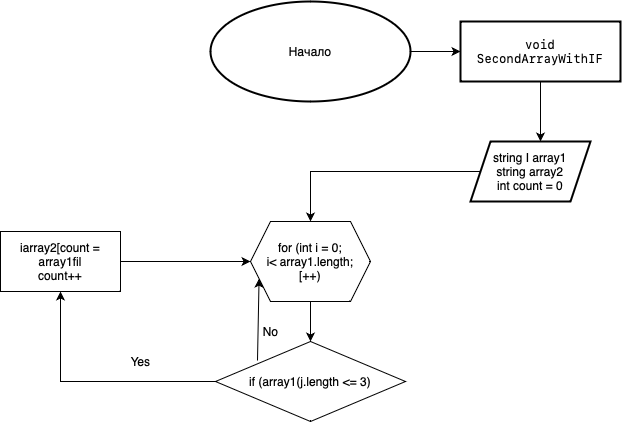

The diagram above was exported from draw.io. Its source (the exported page's mxGraphModel, read from the mxfile embedded in the PNG):
<mxGraphModel dx="838" dy="619" grid="1" gridSize="10" guides="1" tooltips="1" connect="1" arrows="1" fold="1" page="1" pageScale="1" pageWidth="827" pageHeight="1169" math="0" shadow="0">
  <root>
    <mxCell id="0" />
    <mxCell id="1" parent="0" />
    <mxCell id="g_oMx15YZMB3GVvxOjDL-16" value="" style="edgeStyle=orthogonalEdgeStyle;rounded=0;orthogonalLoop=1;jettySize=auto;html=1;" parent="1" source="g_oMx15YZMB3GVvxOjDL-1" target="g_oMx15YZMB3GVvxOjDL-15" edge="1">
      <mxGeometry relative="1" as="geometry" />
    </mxCell>
    <mxCell id="g_oMx15YZMB3GVvxOjDL-1" value="Начало" style="strokeWidth=2;html=1;shape=mxgraph.flowchart.start_1;whiteSpace=wrap;" parent="1" vertex="1">
      <mxGeometry x="290" y="20" width="200" height="100" as="geometry" />
    </mxCell>
    <mxCell id="g_oMx15YZMB3GVvxOjDL-5" value="" style="edgeStyle=orthogonalEdgeStyle;rounded=0;orthogonalLoop=1;jettySize=auto;html=1;" parent="1" source="g_oMx15YZMB3GVvxOjDL-2" target="g_oMx15YZMB3GVvxOjDL-4" edge="1">
      <mxGeometry relative="1" as="geometry" />
    </mxCell>
    <mxCell id="g_oMx15YZMB3GVvxOjDL-2" value="&lt;div&gt;string I array1&lt;/div&gt;&lt;div&gt;string array2&lt;/div&gt;&lt;div&gt;int count = 0&lt;/div&gt;" style="shape=parallelogram;perimeter=parallelogramPerimeter;whiteSpace=wrap;html=1;fixedSize=1;strokeWidth=2;" parent="1" vertex="1">
      <mxGeometry x="550" y="160" width="120" height="60" as="geometry" />
    </mxCell>
    <mxCell id="g_oMx15YZMB3GVvxOjDL-7" value="" style="edgeStyle=orthogonalEdgeStyle;rounded=0;orthogonalLoop=1;jettySize=auto;html=1;" parent="1" source="g_oMx15YZMB3GVvxOjDL-4" target="g_oMx15YZMB3GVvxOjDL-6" edge="1">
      <mxGeometry relative="1" as="geometry" />
    </mxCell>
    <mxCell id="g_oMx15YZMB3GVvxOjDL-4" value="for (int i = 0;&#10;i&lt; array1.length;&#10;[++)" style="shape=hexagon;perimeter=hexagonPerimeter2;whiteSpace=wrap;html=1;fixedSize=1;" parent="1" vertex="1">
      <mxGeometry x="330" y="240" width="120" height="80" as="geometry" />
    </mxCell>
    <mxCell id="g_oMx15YZMB3GVvxOjDL-9" value="" style="edgeStyle=orthogonalEdgeStyle;rounded=0;orthogonalLoop=1;jettySize=auto;html=1;" parent="1" source="g_oMx15YZMB3GVvxOjDL-6" target="g_oMx15YZMB3GVvxOjDL-8" edge="1">
      <mxGeometry relative="1" as="geometry" />
    </mxCell>
    <mxCell id="g_oMx15YZMB3GVvxOjDL-6" value="if (array1(j.length &amp;lt;= 3)" style="rhombus;whiteSpace=wrap;html=1;" parent="1" vertex="1">
      <mxGeometry x="295" y="360" width="190" height="80" as="geometry" />
    </mxCell>
    <mxCell id="g_oMx15YZMB3GVvxOjDL-10" style="edgeStyle=orthogonalEdgeStyle;rounded=0;orthogonalLoop=1;jettySize=auto;html=1;" parent="1" source="g_oMx15YZMB3GVvxOjDL-8" target="g_oMx15YZMB3GVvxOjDL-4" edge="1">
      <mxGeometry relative="1" as="geometry" />
    </mxCell>
    <mxCell id="g_oMx15YZMB3GVvxOjDL-8" value="iarray2[count = array1fil&lt;div&gt;count++&lt;/div&gt;" style="whiteSpace=wrap;html=1;" parent="1" vertex="1">
      <mxGeometry x="80" y="250" width="120" height="60" as="geometry" />
    </mxCell>
    <mxCell id="g_oMx15YZMB3GVvxOjDL-12" value="" style="endArrow=classic;html=1;rounded=0;entryX=0;entryY=0.75;entryDx=0;entryDy=0;exitX=0.221;exitY=0.238;exitDx=0;exitDy=0;exitPerimeter=0;" parent="1" source="g_oMx15YZMB3GVvxOjDL-6" target="g_oMx15YZMB3GVvxOjDL-4" edge="1">
      <mxGeometry width="50" height="50" relative="1" as="geometry">
        <mxPoint x="295" y="400" as="sourcePoint" />
        <mxPoint x="345" y="350" as="targetPoint" />
      </mxGeometry>
    </mxCell>
    <mxCell id="g_oMx15YZMB3GVvxOjDL-13" value="Yes" style="text;html=1;align=center;verticalAlign=middle;resizable=0;points=[];autosize=1;strokeColor=none;fillColor=none;" parent="1" vertex="1">
      <mxGeometry x="200" y="365" width="40" height="30" as="geometry" />
    </mxCell>
    <mxCell id="g_oMx15YZMB3GVvxOjDL-14" value="No&lt;br&gt;" style="text;html=1;align=center;verticalAlign=middle;resizable=0;points=[];autosize=1;strokeColor=none;fillColor=none;" parent="1" vertex="1">
      <mxGeometry x="330" y="335" width="40" height="30" as="geometry" />
    </mxCell>
    <mxCell id="g_oMx15YZMB3GVvxOjDL-19" value="" style="edgeStyle=orthogonalEdgeStyle;rounded=0;orthogonalLoop=1;jettySize=auto;html=1;" parent="1" source="g_oMx15YZMB3GVvxOjDL-15" target="g_oMx15YZMB3GVvxOjDL-2" edge="1">
      <mxGeometry relative="1" as="geometry">
        <Array as="points">
          <mxPoint x="620" y="150" />
          <mxPoint x="620" y="150" />
        </Array>
      </mxGeometry>
    </mxCell>
    <mxCell id="g_oMx15YZMB3GVvxOjDL-15" value="&lt;span style=&quot;color: var(--color-prettylights-syntax-keyword); text-align: start; box-sizing: border-box; font-family: ui-monospace, SFMono-Regular, &amp;quot;SF Mono&amp;quot;, Menlo, Consolas, &amp;quot;Liberation Mono&amp;quot;, monospace;&quot; class=&quot;pl-k&quot;&gt;void&lt;/span&gt;&lt;span style=&quot;text-align: start; caret-color: rgb(201, 209, 217); color: rgb(201, 209, 217); font-family: ui-monospace, SFMono-Regular, &amp;quot;SF Mono&amp;quot;, Menlo, Consolas, &amp;quot;Liberation Mono&amp;quot;, monospace; background-color: rgb(13, 17, 23);&quot;&gt; &lt;/span&gt;&lt;span style=&quot;color: var(--color-prettylights-syntax-entity); text-align: start; box-sizing: border-box; font-family: ui-monospace, SFMono-Regular, &amp;quot;SF Mono&amp;quot;, Menlo, Consolas, &amp;quot;Liberation Mono&amp;quot;, monospace;&quot; class=&quot;pl-en&quot;&gt;SecondArrayWithIF&lt;/span&gt;" style="whiteSpace=wrap;html=1;strokeWidth=2;" parent="1" vertex="1">
      <mxGeometry x="540" y="40" width="160" height="60" as="geometry" />
    </mxCell>
  </root>
</mxGraphModel>